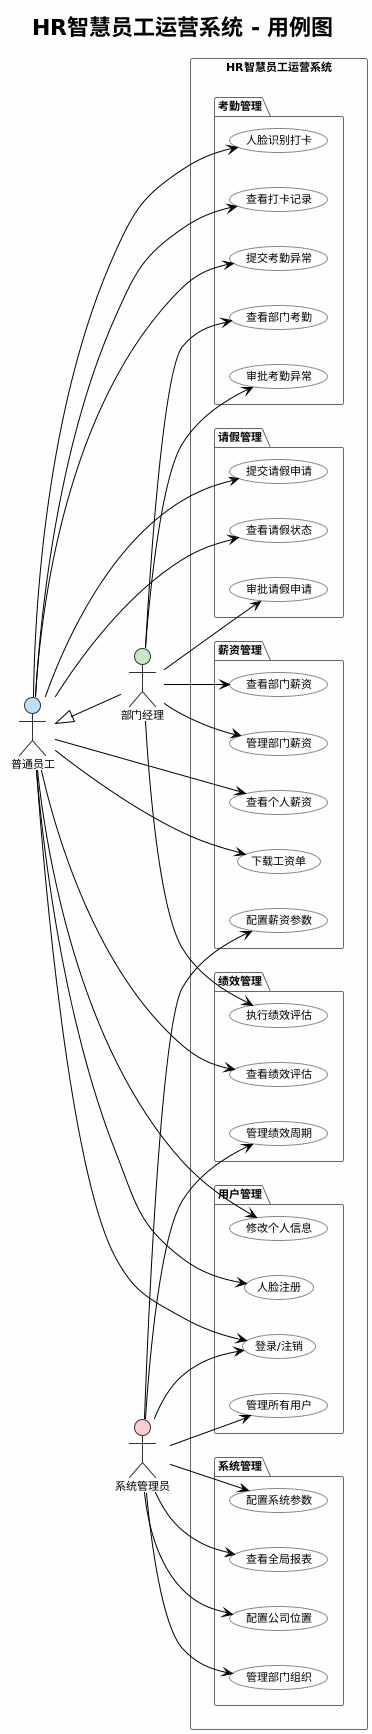

The diagram above was rendered by PlantUML. Its source (embedded in the PNG):
@startuml
!theme plain
skinparam backgroundColor #FEFEFE
skinparam defaultFontName "Microsoft YaHei"
skinparam defaultFontSize 11
skinparam actorBorderColor #333333
skinparam usecaseBorderColor #888888
skinparam usecaseBackgroundColor #FFFFFF
skinparam packageBorderColor #666666

title HR智慧员工运营系统 - 用例图

left to right direction

actor "普通员工" as emp #BBDEFB
actor "部门经理" as mgr #C8E6C9
actor "系统管理员" as admin #FFCDD2

rectangle "HR智慧员工运营系统" {

    package "用户管理" {
        usecase "登录/注销" as UC01
        usecase "修改个人信息" as UC02
        usecase "人脸注册" as UC03
        usecase "管理所有用户" as UC17
    }

    package "考勤管理" {
        usecase "人脸识别打卡" as UC04
        usecase "查看打卡记录" as UC05
        usecase "提交考勤异常" as UC06
        usecase "查看部门考勤" as UC11
        usecase "审批考勤异常" as UC16
    }

    package "请假管理" {
        usecase "提交请假申请" as UC07
        usecase "查看请假状态" as UC08
        usecase "审批请假申请" as UC12
    }

    package "薪资管理" {
        usecase "查看个人薪资" as UC09
        usecase "下载工资单" as UC10
        usecase "查看部门薪资" as UC13
        usecase "管理部门薪资" as UC14
        usecase "配置薪资参数" as UC22
    }

    package "绩效管理" {
        usecase "查看绩效评估" as UC15
        usecase "执行绩效评估" as UC18
        usecase "管理绩效周期" as UC23
    }

    package "系统管理" {
        usecase "管理部门组织" as UC19
        usecase "配置公司位置" as UC20
        usecase "查看全局报表" as UC21
        usecase "配置系统参数" as UC24
    }
}

' 普通员工
emp --> UC01
emp --> UC02
emp --> UC03
emp --> UC04
emp --> UC05
emp --> UC06
emp --> UC07
emp --> UC08
emp --> UC09
emp --> UC10
emp --> UC15

' 部门经理 (继承员工)
emp <|-- mgr
mgr --> UC11
mgr --> UC12
mgr --> UC13
mgr --> UC14
mgr --> UC16
mgr --> UC18

' 系统管理员
admin --> UC01
admin --> UC17
admin --> UC19
admin --> UC20
admin --> UC21
admin --> UC22
admin --> UC23
admin --> UC24
@enduml